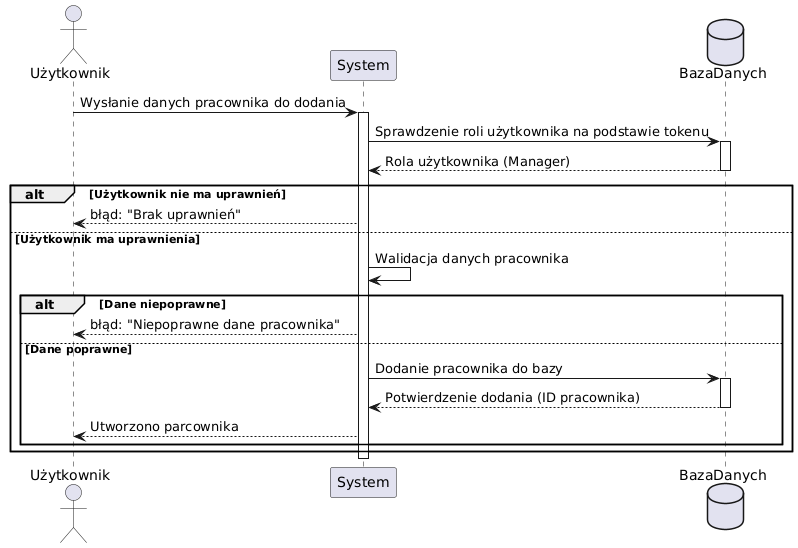

The diagram above was rendered by PlantUML. Its source (embedded in the PNG):
@startuml
actor Użytkownik
participant System
database BazaDanych

Użytkownik -> System: Wysłanie danych pracownika do dodania
activate System

System -> BazaDanych: Sprawdzenie roli użytkownika na podstawie tokenu
activate BazaDanych
BazaDanych --> System: Rola użytkownika (Manager)
deactivate BazaDanych

alt Użytkownik nie ma uprawnień
    System --> Użytkownik: błąd: "Brak uprawnień"
else Użytkownik ma uprawnienia
    System -> System: Walidacja danych pracownika
    alt Dane niepoprawne
        System --> Użytkownik: błąd: "Niepoprawne dane pracownika"
    else Dane poprawne
        System -> BazaDanych: Dodanie pracownika do bazy
        activate BazaDanych
        BazaDanych --> System: Potwierdzenie dodania (ID pracownika)
        deactivate BazaDanych
        System --> Użytkownik: Utworzono parcownika
    end
end

deactivate System
@enduml